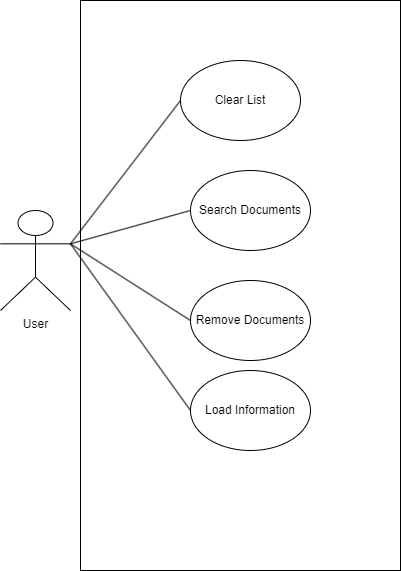

The diagram above was exported from draw.io. Its source (the exported page's mxGraphModel, read from the mxfile embedded in the PNG):
<mxGraphModel dx="1393" dy="807" grid="1" gridSize="10" guides="1" tooltips="1" connect="1" arrows="1" fold="1" page="1" pageScale="1" pageWidth="827" pageHeight="1169" math="0" shadow="0">
  <root>
    <mxCell id="0" />
    <mxCell id="1" parent="0" />
    <mxCell id="ko8joY44ycZqM5cn9wpK-16" value="" style="rounded=0;whiteSpace=wrap;html=1;" vertex="1" parent="1">
      <mxGeometry x="230" y="90" width="320" height="570" as="geometry" />
    </mxCell>
    <mxCell id="ko8joY44ycZqM5cn9wpK-1" value="User" style="shape=umlActor;verticalLabelPosition=bottom;verticalAlign=top;html=1;outlineConnect=0;" vertex="1" parent="1">
      <mxGeometry x="150" y="300" width="70" height="100" as="geometry" />
    </mxCell>
    <mxCell id="ko8joY44ycZqM5cn9wpK-5" value="Remove Documents" style="ellipse;whiteSpace=wrap;html=1;" vertex="1" parent="1">
      <mxGeometry x="340" y="370" width="120" height="80" as="geometry" />
    </mxCell>
    <mxCell id="ko8joY44ycZqM5cn9wpK-6" value="Search Documents" style="ellipse;whiteSpace=wrap;html=1;" vertex="1" parent="1">
      <mxGeometry x="340" y="260" width="120" height="80" as="geometry" />
    </mxCell>
    <mxCell id="ko8joY44ycZqM5cn9wpK-7" value="Clear List" style="ellipse;whiteSpace=wrap;html=1;" vertex="1" parent="1">
      <mxGeometry x="330" y="150" width="120" height="80" as="geometry" />
    </mxCell>
    <mxCell id="ko8joY44ycZqM5cn9wpK-8" value="Load Information" style="ellipse;whiteSpace=wrap;html=1;" vertex="1" parent="1">
      <mxGeometry x="340" y="460" width="120" height="80" as="geometry" />
    </mxCell>
    <mxCell id="ko8joY44ycZqM5cn9wpK-12" value="" style="endArrow=none;html=1;rounded=0;exitX=1;exitY=0.3333333333333333;exitDx=0;exitDy=0;exitPerimeter=0;entryX=0;entryY=0.5;entryDx=0;entryDy=0;" edge="1" parent="1" source="ko8joY44ycZqM5cn9wpK-1" target="ko8joY44ycZqM5cn9wpK-8">
      <mxGeometry width="50" height="50" relative="1" as="geometry">
        <mxPoint x="390" y="440" as="sourcePoint" />
        <mxPoint x="440" y="390" as="targetPoint" />
      </mxGeometry>
    </mxCell>
    <mxCell id="ko8joY44ycZqM5cn9wpK-13" value="" style="endArrow=none;html=1;rounded=0;exitX=1;exitY=0.3333333333333333;exitDx=0;exitDy=0;exitPerimeter=0;entryX=0;entryY=0.5;entryDx=0;entryDy=0;" edge="1" parent="1" source="ko8joY44ycZqM5cn9wpK-1" target="ko8joY44ycZqM5cn9wpK-5">
      <mxGeometry width="50" height="50" relative="1" as="geometry">
        <mxPoint x="390" y="440" as="sourcePoint" />
        <mxPoint x="440" y="390" as="targetPoint" />
      </mxGeometry>
    </mxCell>
    <mxCell id="ko8joY44ycZqM5cn9wpK-14" value="" style="endArrow=none;html=1;rounded=0;exitX=1;exitY=0.3333333333333333;exitDx=0;exitDy=0;exitPerimeter=0;entryX=0;entryY=0.5;entryDx=0;entryDy=0;" edge="1" parent="1" source="ko8joY44ycZqM5cn9wpK-1" target="ko8joY44ycZqM5cn9wpK-6">
      <mxGeometry width="50" height="50" relative="1" as="geometry">
        <mxPoint x="390" y="440" as="sourcePoint" />
        <mxPoint x="440" y="390" as="targetPoint" />
      </mxGeometry>
    </mxCell>
    <mxCell id="ko8joY44ycZqM5cn9wpK-15" value="" style="endArrow=none;html=1;rounded=0;exitX=1;exitY=0.3333333333333333;exitDx=0;exitDy=0;exitPerimeter=0;entryX=0;entryY=0.5;entryDx=0;entryDy=0;" edge="1" parent="1" source="ko8joY44ycZqM5cn9wpK-1" target="ko8joY44ycZqM5cn9wpK-7">
      <mxGeometry width="50" height="50" relative="1" as="geometry">
        <mxPoint x="390" y="440" as="sourcePoint" />
        <mxPoint x="440" y="390" as="targetPoint" />
      </mxGeometry>
    </mxCell>
  </root>
</mxGraphModel>